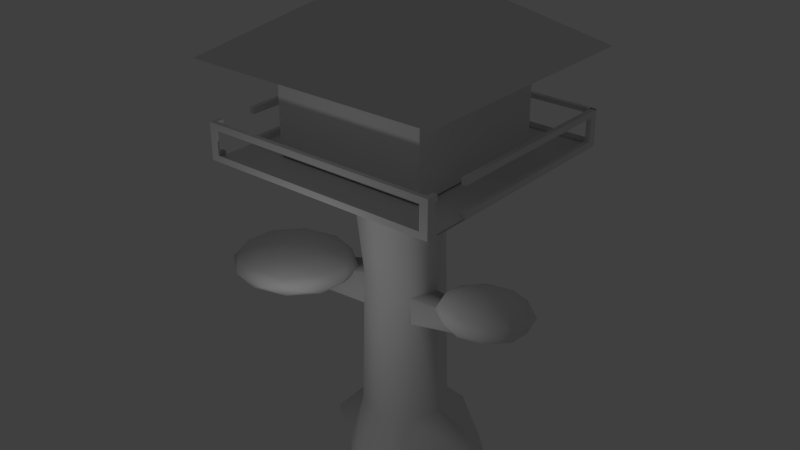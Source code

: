# Source: dojo_in_tree.blend  (saved by Blender 2.70.0; exported with 4.5.12 LTS)
import bpy
from mathutils import Matrix  # noqa: F401  (used for matrix-valued properties, if any)

bpy.ops.wm.read_factory_settings(use_empty=True)
scene = bpy.context.scene
scene.name = 'Scene'

# ---- collections
col_collection_1 = bpy.data.collections.new('Collection 1'); scene.collection.children.link(col_collection_1)

# ---- materials (node trees are filled in below, after node groups)
mat_material = bpy.data.materials.new('Material')
mat_material.alpha_threshold = 0.0
mat_material.use_transparent_shadow = False
mat_material.roughness = 0.5
mat_material.line_color = (0.0, 0.0, 0.0, 1.0)

# ---- material node trees

# ---- world
world_world = bpy.data.worlds.new('World'); scene.world = world_world
world_world.color = (0.05088, 0.05088, 0.05088)
world_world.use_sun_shadow = False
world_world.sun_shadow_jitter_overblur = 0.0
world_world.cycles.sampling_method = 'MANUAL'
world_world.cycles.sample_map_resolution = 256

# ---- lights
light_lamp = bpy.data.lights.new('Lamp', 'POINT')
light_lamp.transmission_factor = 0.0
light_lamp.cutoff_distance = 30.0
light_lamp.energy = 100.0
light_lamp.shadow_buffer_clip_start = 1.001
light_lamp.shadow_soft_size = 0.1
light_lamp.shadow_maximum_resolution = 0.006
light_lamp.use_absolute_resolution = True
light_lamp.cycles.use_multiple_importance_sampling = False

# ---- meshes
me_icosphere_001 = bpy.data.meshes.new('Icosphere.001')
me_icosphere_001.from_pydata([(0.0, 0.0, -0.56), (0.4052, -0.2944, -0.2504), (-0.1548, -0.4764, -0.2504), (-0.5009, 0.0, -0.2504), (-0.1548, 0.4764, -0.2504), (0.4052, 0.2944, -0.2504), (0.1548, -0.4764, 0.2504), (-0.4052, -0.2944, 0.2504), (-0.4052, 0.2944, 0.2504), (0.1548, 0.4764, 0.2504), (0.5009, 0.0, 0.2504), (0.0, 0.0, 0.56), (-0.09098, -0.28, -0.4764), (0.2382, -0.173, -0.4764), (0.1472, -0.453, -0.2944), (0.4764, 0.0, -0.2944), (0.2382, 0.173, -0.4764), (-0.2944, 0.0, -0.4764), (-0.3854, -0.28, -0.2944), (-0.09098, 0.28, -0.4764), (-0.3854, 0.28, -0.2944), (0.1472, 0.453, -0.2944), (0.5326, -0.173, 0.0), (0.5326, 0.173, 0.0), (0.0, -0.56, 0.0), (0.3292, -0.453, 0.0), (-0.5326, -0.173, 0.0), (-0.3292, -0.453, 0.0), (-0.3292, 0.453, 0.0), (-0.5326, 0.173, 0.0), (0.3292, 0.453, 0.0), (0.0, 0.56, 0.0), (0.3854, -0.28, 0.2944), (-0.1472, -0.453, 0.2944), (-0.4764, 0.0, 0.2944), (-0.1472, 0.453, 0.2944), (0.3854, 0.28, 0.2944), (0.09098, -0.28, 0.4764), (0.2944, 0.0, 0.4764), (-0.2382, -0.173, 0.4764), (-0.2382, 0.173, 0.4764), (0.09098, 0.28, 0.4764)], [], [(0, 13, 12), (1, 13, 15), (0, 12, 17), (0, 17, 19), (0, 19, 16), (1, 15, 22), (2, 14, 24), (3, 18, 26), (4, 20, 28), (5, 21, 30), (1, 22, 25), (2, 24, 27), (3, 26, 29), (4, 28, 31), (5, 30, 23), (6, 32, 37), (7, 33, 39), (8, 34, 40), (9, 35, 41), (10, 36, 38), (12, 14, 2), (12, 13, 14), (13, 1, 14), (15, 16, 5), (15, 13, 16), (13, 0, 16), (17, 18, 3), (17, 12, 18), (12, 2, 18), (19, 20, 4), (19, 17, 20), (17, 3, 20), (16, 21, 5), (16, 19, 21), (19, 4, 21), (22, 23, 10), (22, 15, 23), (15, 5, 23), (24, 25, 6), (24, 14, 25), (14, 1, 25), (26, 27, 7), (26, 18, 27), (18, 2, 27), (28, 29, 8), (28, 20, 29), (20, 3, 29), (30, 31, 9), (30, 21, 31), (21, 4, 31), (25, 32, 6), (25, 22, 32), (22, 10, 32), (27, 33, 7), (27, 24, 33), (24, 6, 33), (29, 34, 8), (29, 26, 34), (26, 7, 34), (31, 35, 9), (31, 28, 35), (28, 8, 35), (23, 36, 10), (23, 30, 36), (30, 9, 36), (37, 38, 11), (37, 32, 38), (32, 10, 38), (39, 37, 11), (39, 33, 37), (33, 6, 37), (40, 39, 11), (40, 34, 39), (34, 7, 39), (41, 40, 11), (41, 35, 40), (35, 8, 40), (38, 41, 11), (38, 36, 41), (36, 9, 41)])
me_icosphere_001.polygons.foreach_set('use_smooth', [True] * 80)
_uv = me_icosphere_001.uv_layers.new(name='UVMap')
_uv.uv.foreach_set('vector', [0.6953, 0.6992, 0.707, 0.7812, 0.625, 0.7383, 0.7266, 0.875, 0.707, 0.7812, 0.8086, 0.8125, 0.6953, 0.6992, 0.625, 0.7383, 0.6367, 0.6406, 0.6953, 0.6992, 0.6367, 0.6406, 0.7344, 0.6289, 0.6953, 0.6992, 0.7344, 0.6289, 0.7812, 0.7109, 0.7266, 0.875, 0.8086, 0.8125, 0.832, 0.9609, 0.5352, 0.7812, 0.625, 0.8438, 0.4883, 0.9102, 0.5742, 0.5742, 0.5352, 0.6758, 0.4297, 0.5664, 0.7812, 0.5391, 0.6719, 0.5391, 0.7422, 0.4062, 0.8711, 0.7305, 0.8398, 0.6289, 0.9922, 0.6523, 0.7266, 0.875, 0.832, 0.9609, 0.6523, 0.9922, 0.5352, 0.7812, 0.4883, 0.9102, 0.4062, 0.7461, 0.5742, 0.5742, 0.4297, 0.5664, 0.5625, 0.4336, 0.7812, 0.5391, 0.7422, 0.4062, 0.9062, 0.4922, 0.8711, 0.7305, 0.9922, 0.6523, 0.9609, 0.8359, 0.1406, 0.3789, 0.1406, 0.2734, 0.2227, 0.3359, 0.3242, 0.4766, 0.2227, 0.4414, 0.3125, 0.3789, 0.4766, 0.3281, 0.4141, 0.418, 0.3789, 0.3164, 0.3789, 0.1445, 0.4453, 0.2266, 0.3359, 0.2266, 0.1719, 0.1719, 0.2734, 0.1445, 0.2422, 0.2461, 0.625, 0.7383, 0.625, 0.8438, 0.5352, 0.7812, 0.625, 0.7383, 0.707, 0.7812, 0.625, 0.8438, 0.707, 0.7812, 0.7266, 0.875, 0.625, 0.8438, 0.8086, 0.8125, 0.7812, 0.7109, 0.8711, 0.7305, 0.8086, 0.8125, 0.707, 0.7812, 0.7812, 0.7109, 0.707, 0.7812, 0.6953, 0.6992, 0.7812, 0.7109, 0.6367, 0.6406, 0.5352, 0.6758, 0.5742, 0.5742, 0.6367, 0.6406, 0.625, 0.7383, 0.5352, 0.6758, 0.625, 0.7383, 0.5352, 0.7812, 0.5352, 0.6758, 0.7344, 0.6289, 0.6719, 0.5391, 0.7812, 0.5391, 0.7344, 0.6289, 0.6367, 0.6406, 0.6719, 0.5391, 0.6367, 0.6406, 0.5742, 0.5742, 0.6719, 0.5391, 0.7812, 0.7109, 0.8398, 0.6289, 0.8711, 0.7305, 0.7812, 0.7109, 0.7344, 0.6289, 0.8398, 0.6289, 0.7344, 0.6289, 0.7812, 0.5391, 0.8398, 0.6289, 0.03516, 0.1641, 0.1641, 0.03906, 0.1719, 0.1719, 0.832, 0.9609, 0.8086, 0.8125, 0.9609, 0.8359, 0.8086, 0.8125, 0.8711, 0.7305, 0.9609, 0.8359, 0.08594, 0.5078, 0.003906, 0.3438, 0.1406, 0.3789, 0.4883, 0.9102, 0.625, 0.8438, 0.6523, 0.9922, 0.625, 0.8438, 0.7266, 0.875, 0.6523, 0.9922, 0.4297, 0.5664, 0.25, 0.5938, 0.3242, 0.4766, 0.4297, 0.5664, 0.5352, 0.6758, 0.4062, 0.7461, 0.5352, 0.6758, 0.5352, 0.7812, 0.4062, 0.7461, 0.5898, 0.2539, 0.5625, 0.4336, 0.4766, 0.3281, 0.7422, 0.4062, 0.6719, 0.5391, 0.5625, 0.4336, 0.6719, 0.5391, 0.5742, 0.5742, 0.5625, 0.4336, 0.3438, 0.007812, 0.5078, 0.08984, 0.3789, 0.1445, 0.9922, 0.6523, 0.8398, 0.6289, 0.9062, 0.4922, 0.8398, 0.6289, 0.7812, 0.5391, 0.9062, 0.4922, 0.003906, 0.3438, 0.1406, 0.2734, 0.1406, 0.3789, 0.003906, 0.3438, 0.03516, 0.1641, 0.1406, 0.2734, 0.03516, 0.1641, 0.1719, 0.1719, 0.1406, 0.2734, 0.25, 0.5938, 0.2227, 0.4414, 0.3242, 0.4766, 0.25, 0.5938, 0.08594, 0.5078, 0.2227, 0.4414, 0.08594, 0.5078, 0.1406, 0.3789, 0.2227, 0.4414, 0.5625, 0.4336, 0.4141, 0.418, 0.4766, 0.3281, 0.5625, 0.4336, 0.4297, 0.5664, 0.4141, 0.418, 0.4297, 0.5664, 0.3242, 0.4766, 0.4141, 0.418, 0.5078, 0.08984, 0.4453, 0.2266, 0.3789, 0.1445, 0.5078, 0.08984, 0.5898, 0.2539, 0.4453, 0.2266, 0.5898, 0.2539, 0.4766, 0.3281, 0.4453, 0.2266, 0.1641, 0.03906, 0.2734, 0.1445, 0.1719, 0.1719, 0.1641, 0.03906, 0.3438, 0.007812, 0.2734, 0.1445, 0.3438, 0.007812, 0.3789, 0.1445, 0.2734, 0.1445, 0.2227, 0.3359, 0.2422, 0.2461, 0.3008, 0.3008, 0.2227, 0.3359, 0.1406, 0.2734, 0.2422, 0.2461, 0.1406, 0.2734, 0.1719, 0.1719, 0.2422, 0.2461, 0.3125, 0.3789, 0.2227, 0.3359, 0.3008, 0.3008, 0.3125, 0.3789, 0.2227, 0.4414, 0.2227, 0.3359, 0.2227, 0.4414, 0.1406, 0.3789, 0.2227, 0.3359, 0.3789, 0.3164, 0.3125, 0.3789, 0.3008, 0.3008, 0.3789, 0.3164, 0.4141, 0.418, 0.3125, 0.3789, 0.4141, 0.418, 0.3242, 0.4766, 0.3125, 0.3789, 0.3359, 0.2266, 0.3789, 0.3164, 0.3008, 0.3008, 0.3359, 0.2266, 0.4453, 0.2266, 0.3789, 0.3164, 0.4453, 0.2266, 0.4766, 0.3281, 0.3789, 0.3164, 0.2422, 0.2461, 0.3359, 0.2266, 0.3008, 0.3008, 0.2422, 0.2461, 0.2734, 0.1445, 0.3359, 0.2266, 0.2734, 0.1445, 0.3789, 0.1445, 0.3359, 0.2266])
me_icosphere_001.use_remesh_preserve_volume = False
me_icosphere_001.use_remesh_preserve_attributes = False
me_icosphere_001.use_mirror_vertex_groups = False
me_icosphere_001.update()
me_icosphere = bpy.data.meshes.new('Icosphere')
me_icosphere.from_pydata([(0.0, 0.0, -0.56), (0.4052, -0.2944, -0.2504), (-0.1548, -0.4764, -0.2504), (-0.5009, 0.0, -0.2504), (-0.1548, 0.4764, -0.2504), (0.4052, 0.2944, -0.2504), (0.1548, -0.4764, 0.2504), (-0.4052, -0.2944, 0.2504), (-0.4052, 0.2944, 0.2504), (0.1548, 0.4764, 0.2504), (0.5009, 0.0, 0.2504), (0.0, 0.0, 0.56), (-0.09098, -0.28, -0.4764), (0.2382, -0.173, -0.4764), (0.1472, -0.453, -0.2944), (0.4764, 0.0, -0.2944), (0.2382, 0.173, -0.4764), (-0.2944, 0.0, -0.4764), (-0.3854, -0.28, -0.2944), (-0.09098, 0.28, -0.4764), (-0.3854, 0.28, -0.2944), (0.1472, 0.453, -0.2944), (0.5326, -0.173, 0.0), (0.5326, 0.173, 0.0), (0.0, -0.56, 0.0), (0.3292, -0.453, 0.0), (-0.5326, -0.173, 0.0), (-0.3292, -0.453, 0.0), (-0.3292, 0.453, 0.0), (-0.5326, 0.173, 0.0), (0.3292, 0.453, 0.0), (0.0, 0.56, 0.0), (0.3854, -0.28, 0.2944), (-0.1472, -0.453, 0.2944), (-0.4764, 0.0, 0.2944), (-0.1472, 0.453, 0.2944), (0.3854, 0.28, 0.2944), (0.09098, -0.28, 0.4764), (0.2944, 0.0, 0.4764), (-0.2382, -0.173, 0.4764), (-0.2382, 0.173, 0.4764), (0.09098, 0.28, 0.4764)], [], [(0, 13, 12), (1, 13, 15), (0, 12, 17), (0, 17, 19), (0, 19, 16), (1, 15, 22), (2, 14, 24), (3, 18, 26), (4, 20, 28), (5, 21, 30), (1, 22, 25), (2, 24, 27), (3, 26, 29), (4, 28, 31), (5, 30, 23), (6, 32, 37), (7, 33, 39), (8, 34, 40), (9, 35, 41), (10, 36, 38), (12, 14, 2), (12, 13, 14), (13, 1, 14), (15, 16, 5), (15, 13, 16), (13, 0, 16), (17, 18, 3), (17, 12, 18), (12, 2, 18), (19, 20, 4), (19, 17, 20), (17, 3, 20), (16, 21, 5), (16, 19, 21), (19, 4, 21), (22, 23, 10), (22, 15, 23), (15, 5, 23), (24, 25, 6), (24, 14, 25), (14, 1, 25), (26, 27, 7), (26, 18, 27), (18, 2, 27), (28, 29, 8), (28, 20, 29), (20, 3, 29), (30, 31, 9), (30, 21, 31), (21, 4, 31), (25, 32, 6), (25, 22, 32), (22, 10, 32), (27, 33, 7), (27, 24, 33), (24, 6, 33), (29, 34, 8), (29, 26, 34), (26, 7, 34), (31, 35, 9), (31, 28, 35), (28, 8, 35), (23, 36, 10), (23, 30, 36), (30, 9, 36), (37, 38, 11), (37, 32, 38), (32, 10, 38), (39, 37, 11), (39, 33, 37), (33, 6, 37), (40, 39, 11), (40, 34, 39), (34, 7, 39), (41, 40, 11), (41, 35, 40), (35, 8, 40), (38, 41, 11), (38, 36, 41), (36, 9, 41)])
me_icosphere.polygons.foreach_set('use_smooth', [True] * 80)
_uv = me_icosphere.uv_layers.new(name='UVMap')
_uv.uv.foreach_set('vector', [0.3008, 0.3008, 0.3125, 0.3828, 0.2266, 0.332, 0.3281, 0.4766, 0.3125, 0.3828, 0.418, 0.418, 0.3008, 0.3008, 0.2266, 0.332, 0.2422, 0.2383, 0.3008, 0.3008, 0.2422, 0.2383, 0.3359, 0.2266, 0.3008, 0.3008, 0.3359, 0.2266, 0.3828, 0.3086, 0.3281, 0.4766, 0.418, 0.418, 0.4336, 0.5586, 0.1445, 0.3828, 0.2266, 0.4414, 0.08984, 0.5078, 0.1758, 0.1719, 0.1445, 0.2734, 0.03906, 0.1641, 0.3828, 0.1367, 0.2734, 0.1367, 0.3477, 0.003906, 0.4766, 0.3242, 0.4492, 0.2266, 0.5898, 0.25, 0.3281, 0.4766, 0.4336, 0.5586, 0.2539, 0.5898, 0.1445, 0.3828, 0.08984, 0.5078, 0.003906, 0.3438, 0.1758, 0.1719, 0.03906, 0.1641, 0.1641, 0.03906, 0.3828, 0.1367, 0.3477, 0.003906, 0.5078, 0.08984, 0.4766, 0.3242, 0.5898, 0.25, 0.5664, 0.4336, 0.5391, 0.7812, 0.5391, 0.6719, 0.625, 0.7344, 0.7305, 0.875, 0.625, 0.8438, 0.7148, 0.7773, 0.875, 0.7266, 0.8125, 0.8125, 0.7812, 0.7109, 0.7812, 0.5391, 0.8438, 0.6211, 0.7383, 0.625, 0.5742, 0.5703, 0.6797, 0.5391, 0.6406, 0.6367, 0.2266, 0.332, 0.2266, 0.4414, 0.1445, 0.3828, 0.2266, 0.332, 0.3125, 0.3828, 0.2266, 0.4414, 0.3125, 0.3828, 0.3281, 0.4766, 0.2266, 0.4414, 0.418, 0.418, 0.3828, 0.3086, 0.4766, 0.3242, 0.418, 0.418, 0.3125, 0.3828, 0.3828, 0.3086, 0.3125, 0.3828, 0.3008, 0.3008, 0.3828, 0.3086, 0.2422, 0.2383, 0.1445, 0.2734, 0.1758, 0.1719, 0.2422, 0.2383, 0.2266, 0.332, 0.1445, 0.2734, 0.2266, 0.332, 0.1445, 0.3828, 0.1445, 0.2734, 0.3359, 0.2266, 0.2734, 0.1367, 0.3828, 0.1367, 0.3359, 0.2266, 0.2422, 0.2383, 0.2734, 0.1367, 0.2422, 0.2383, 0.1758, 0.1719, 0.2734, 0.1367, 0.3828, 0.3086, 0.4492, 0.2266, 0.4766, 0.3242, 0.3828, 0.3086, 0.3359, 0.2266, 0.4492, 0.2266, 0.3359, 0.2266, 0.3828, 0.1367, 0.4492, 0.2266, 0.4336, 0.5625, 0.5664, 0.4336, 0.5742, 0.5703, 0.4336, 0.5586, 0.418, 0.418, 0.5664, 0.4336, 0.418, 0.418, 0.4766, 0.3242, 0.5664, 0.4336, 0.4922, 0.9102, 0.4102, 0.7461, 0.5391, 0.7812, 0.08984, 0.5078, 0.2266, 0.4414, 0.2539, 0.5898, 0.2266, 0.4414, 0.3281, 0.4766, 0.2539, 0.5898, 0.8359, 0.9609, 0.6523, 0.9961, 0.7305, 0.875, 0.03906, 0.1641, 0.1445, 0.2734, 0.003906, 0.3438, 0.1445, 0.2734, 0.1445, 0.3828, 0.003906, 0.3438, 0.9961, 0.6523, 0.9609, 0.8359, 0.875, 0.7266, 0.3477, 0.003906, 0.2734, 0.1367, 0.1641, 0.03906, 0.2734, 0.1367, 0.1758, 0.1719, 0.1641, 0.03906, 0.75, 0.4062, 0.9102, 0.4922, 0.7812, 0.5391, 0.5898, 0.25, 0.4492, 0.2266, 0.5078, 0.08984, 0.4492, 0.2266, 0.3828, 0.1367, 0.5078, 0.08984, 0.4102, 0.7461, 0.5391, 0.6719, 0.5391, 0.7812, 0.4102, 0.7461, 0.4336, 0.5625, 0.5391, 0.6719, 0.4336, 0.5625, 0.5742, 0.5703, 0.5391, 0.6719, 0.6523, 0.9961, 0.625, 0.8438, 0.7305, 0.875, 0.6523, 0.9961, 0.4922, 0.9102, 0.625, 0.8438, 0.4922, 0.9102, 0.5391, 0.7812, 0.625, 0.8438, 0.9609, 0.8359, 0.8125, 0.8125, 0.875, 0.7266, 0.9609, 0.8359, 0.8359, 0.9609, 0.8125, 0.8125, 0.8359, 0.9609, 0.7305, 0.875, 0.8125, 0.8125, 0.9102, 0.4922, 0.8438, 0.6211, 0.7812, 0.5391, 0.9102, 0.4922, 0.9961, 0.6523, 0.8438, 0.6211, 0.9961, 0.6523, 0.875, 0.7266, 0.8438, 0.6211, 0.5664, 0.4336, 0.6797, 0.5391, 0.5742, 0.5703, 0.5664, 0.4336, 0.75, 0.4062, 0.6797, 0.5391, 0.75, 0.4062, 0.7812, 0.5391, 0.6797, 0.5391, 0.625, 0.7344, 0.6406, 0.6367, 0.6992, 0.6992, 0.625, 0.7344, 0.5391, 0.6719, 0.6406, 0.6367, 0.5391, 0.6719, 0.5742, 0.5703, 0.6406, 0.6367, 0.7148, 0.7773, 0.625, 0.7344, 0.6992, 0.6992, 0.7148, 0.7773, 0.625, 0.8438, 0.625, 0.7344, 0.625, 0.8438, 0.5391, 0.7812, 0.625, 0.7344, 0.7812, 0.7109, 0.7148, 0.7773, 0.6992, 0.6992, 0.7812, 0.7109, 0.8125, 0.8125, 0.7148, 0.7773, 0.8125, 0.8125, 0.7305, 0.875, 0.7148, 0.7773, 0.7383, 0.625, 0.7812, 0.7109, 0.6992, 0.6992, 0.7383, 0.625, 0.8438, 0.6211, 0.7812, 0.7109, 0.8438, 0.6211, 0.875, 0.7266, 0.7812, 0.7109, 0.6406, 0.6367, 0.7383, 0.625, 0.6992, 0.6992, 0.6406, 0.6367, 0.6797, 0.5391, 0.7383, 0.625, 0.6797, 0.5391, 0.7812, 0.5391, 0.7383, 0.625])
me_icosphere.use_remesh_preserve_volume = False
me_icosphere.use_remesh_preserve_attributes = False
me_icosphere.use_mirror_vertex_groups = False
me_icosphere.update()
me_cube_005 = bpy.data.meshes.new('Cube.005')
me_cube_005.from_pydata([(3.251, 3.251, 1.388), (3.251, -3.251, 1.388), (-3.251, -3.251, 1.388), (-3.251, 3.251, 1.388), (3.251, 3.251, 1.146), (3.251, -3.251, 1.146), (-3.251, 3.251, 1.146), (-3.251, -3.251, 1.146), (3.127, 3.127, 1.388), (3.127, -3.127, 1.388), (-3.127, -3.127, 1.388), (-3.127, 3.127, 1.388), (3.027, -3.251, 1.346), (-3.027, -3.251, 1.346), (3.027, -3.251, 1.188), (-3.027, -3.251, 1.188), (3.251, 3.024, 1.346), (3.251, -3.024, 1.346), (3.251, 3.024, 1.189), (3.251, -3.024, 1.189), (3.024, 3.251, 1.346), (-3.024, 3.251, 1.346), (3.024, 3.251, 1.189), (-3.024, 3.251, 1.189), (-3.251, -3.024, 1.346), (-3.251, 3.024, 1.346), (-3.251, 3.024, 1.189), (-3.251, -3.024, 1.189), (-3.127, -1.966, 1.388), (-3.127, -2.936, 1.388), (-3.251, -1.966, 1.388), (-3.251, -2.936, 1.388), (-3.127, -1.966, 1.346), (-3.127, -2.936, 1.346), (-3.251, -1.966, 1.346), (-3.251, -2.936, 1.346), (-3.127, -1.966, 1.189), (-3.127, -2.936, 1.189), (-3.251, -1.966, 1.189), (-3.251, -2.936, 1.189), (-3.251, -1.966, 1.146), (-3.251, -2.936, 1.146), (3.125, 3.251, 1.388), (3.125, 3.251, 1.146), (3.249, 3.127, 1.388), (3.125, -3.024, 1.346), (3.125, 3.024, 1.346), (3.125, 3.024, 1.189), (3.125, -3.024, 1.189), (3.249, -1.966, 1.388), (3.249, -2.936, 1.388), (3.126, -1.966, 1.388), (3.126, -2.936, 1.388), (3.249, -2.936, 1.346), (3.126, -1.966, 1.346), (3.126, -2.936, 1.346), (3.249, -1.966, 1.189), (3.249, -2.936, 1.189), (3.126, -1.966, 1.189), (3.126, -2.936, 1.189), (3.126, -1.966, 1.146), (3.126, -2.936, 1.146), (3.249, -1.966, 1.346), (3.126, -1.966, 1.346), (3.249, -1.966, 1.146), (3.126, -1.966, 1.146), (3.249, -2.936, 1.146), (3.126, -2.936, 1.146), (-3.127, -1.966, 1.146), (-3.127, 3.127, 1.151), (-3.127, 3.127, 1.346), (-3.127, 3.127, 1.193), (-3.127, -2.936, 1.146), (-3.251, -2.936, 1.146)], [(6, 7), (61, 59), (62, 63), (4, 66)], [(52, 9, 1, 50), (3, 11, 8, 0), (31, 2, 10, 29), (2, 1, 9, 10), (28, 11, 3, 30), (3, 6, 26, 25), (2, 24, 27, 7), (2, 7, 15, 13), (2, 13, 12, 1), (1, 12, 14, 5), (7, 5, 14, 15), (3, 21, 23, 6), (3, 0, 20, 21), (0, 4, 22, 20), (6, 23, 22, 4), (0, 16, 18, 4), (39, 41, 7, 27), (38, 26, 6, 40), (31, 35, 24, 2), (3, 25, 34, 30), (30, 34, 32, 28), (35, 33, 29, 31), (49, 62, 16, 0), (49, 44, 42, 51), (42, 43, 47, 46), (57, 19, 5, 66), (58, 47, 43, 60), (61, 66, 5), (42, 46, 54, 51), (55, 52, 50, 53), (1, 5, 19, 17), (49, 51, 54, 62), (1, 17, 53, 50), (66, 67, 59, 57), (19, 57, 59, 48), (17, 19, 48, 45), (45, 17, 53, 55), (58, 65, 64, 56), (4, 18, 56, 64), (56, 18, 47, 58), (16, 46, 47, 18), (16, 62, 54, 46), (64, 65, 67, 66), (52, 55, 45, 9), (38, 40, 68, 36), (11, 28, 32, 70), (32, 34, 25, 70), (25, 26, 71, 70), (21, 70, 71, 23), (36, 71, 26, 38), (68, 69, 71, 36), (37, 72, 73, 39)])
me_cube_005.materials.append(mat_material)
me_cube_005.use_remesh_preserve_volume = False
me_cube_005.use_remesh_preserve_attributes = False
me_cube_005.use_mirror_vertex_groups = False
me_cube_005.update()
me_cube_003 = bpy.data.meshes.new('Cube.003')
me_cube_003.from_pydata([(2.104, 2.104, 1.161), (2.104, -2.104, 1.161), (-2.104, 2.104, 1.161), (-2.104, -2.104, 1.161), (2.104, 2.104, 1.778), (2.104, -2.104, 1.778), (-2.104, 2.104, 1.778), (-2.104, -2.104, 1.778)], [], [(1, 0, 4, 5), (3, 1, 5, 7), (2, 3, 7, 6), (0, 2, 6, 4)])
_uv = me_cube_003.uv_layers.new(name='UVMap')
_uv.uv.foreach_set('vector', [0.001972, 3.827e-05, 1.0, 3.855e-05, 1.0, 0.5977, 0.001972, 0.5977, 0.001972, 3.827e-05, 1.0, 3.838e-05, 1.0, 0.5977, 0.001972, 0.5977, 1.0, 0.5977, 0.001972, 0.5977, 0.001972, 3.861e-05, 1.0, 3.827e-05, 1.0, 0.5977, 0.001972, 0.5977, 0.001972, 3.884e-05, 1.0, 3.827e-05])
me_cube_003.materials.append(mat_material)
me_cube_003.use_remesh_preserve_volume = False
me_cube_003.use_remesh_preserve_attributes = False
me_cube_003.use_mirror_vertex_groups = False
me_cube_003.update()
me_cube_002 = bpy.data.meshes.new('Cube.002')
me_cube_002.from_pydata([(2.104, 2.104, 1.778), (2.104, -2.104, 1.778), (-2.104, 2.104, 1.778), (-2.104, -2.104, 1.778), (3.43, 3.43, 1.778), (3.43, -3.43, 1.778), (-3.43, 3.43, 1.778), (-3.43, -3.43, 1.778), (3.43, 3.43, 1.778), (3.43, -3.43, 1.778), (-3.43, 3.43, 1.778), (-3.43, -3.43, 1.778), (0.8108, 0.8108, 2.198), (0.8108, -0.8108, 2.198), (-0.8108, 0.8108, 2.198), (-0.8108, -0.8108, 2.198), (0.7333, 0.7333, 2.285), (0.7333, -0.7333, 2.285), (-0.7333, 0.7333, 2.285), (-0.7333, -0.7333, 2.285)], [], [(1, 0, 4, 5), (5, 4, 8, 9), (3, 1, 5, 7), (2, 3, 7, 6), (0, 2, 6, 4), (9, 8, 12, 13), (7, 5, 9, 11), (6, 7, 11, 10), (4, 6, 10, 8), (13, 12, 16, 17), (11, 9, 13, 15), (10, 11, 15, 14), (8, 10, 14, 12), (18, 19, 17, 16), (15, 13, 17, 19), (14, 15, 19, 18), (12, 14, 18, 16)])
_uv = me_cube_002.uv_layers.new(name='UVMap')
_uv.uv.foreach_set('vector', [0.5977, 0.09766, 0.9023, 0.09766, 1.0, 0.0, 0.5, 0.0, 0.0, 0.0, 0.0, 0.0, 0.0, 0.0, 0.0, 0.0, 0.5977, 0.09766, 0.5977, 0.09766, 0.5, 0.0, 0.5, 0.0, 0.9023, 0.09766, 0.5977, 0.09766, 0.5, 0.0, 1.0, 0.0, 0.9023, 0.09766, 0.9023, 0.09766, 1.0, 0.0, 1.0, 0.0, 0.9453, 0.1016, 0.9453, 0.9961, 0.6055, 0.6562, 0.6055, 0.4336, 0.0, 0.0, 0.0, 0.0, 0.0, 0.0, 0.0, 0.0, 0.0, 0.0, 0.0, 0.0, 0.0, 0.0, 0.0, 0.0, 0.0, 0.0, 0.0, 0.0, 0.0, 0.0, 0.0, 0.0, 0.6055, 0.4336, 0.6055, 0.6562, 0.5938, 0.6406, 0.5938, 0.4531, 0.05078, 0.1016, 0.9453, 0.1016, 0.6055, 0.4336, 0.3906, 0.4336, 0.05078, 1.0, 0.05078, 0.1016, 0.3906, 0.4336, 0.3906, 0.6562, 0.9453, 0.9961, 0.05078, 1.0, 0.3906, 0.6562, 0.6055, 0.6562, 0.4023, 0.6406, 0.4023, 0.4609, 0.5938, 0.4531, 0.5938, 0.6406, 0.3906, 0.4336, 0.6055, 0.4336, 0.5938, 0.4531, 0.4023, 0.4609, 0.3906, 0.6562, 0.3906, 0.4336, 0.4023, 0.4609, 0.4023, 0.6406, 0.6055, 0.6562, 0.3906, 0.6562, 0.4023, 0.6406, 0.5938, 0.6406])
me_cube_002.materials.append(mat_material)
me_cube_002.use_remesh_preserve_volume = False
me_cube_002.use_remesh_preserve_attributes = False
me_cube_002.use_mirror_vertex_groups = False
me_cube_002.update()
me_cube_001 = bpy.data.meshes.new('Cube.001')
me_cube_001.from_pydata([(1.452, 1.452, -1.0), (1.189, -1.811, -1.0), (-1.06, -1.042, -1.0), (-1.452, 1.452, -1.0), (0.4892, 0.7096, 0.9667), (0.8, 0.8, -0.6224), (0.8849, -0.8849, 0.9123), (0.8, -0.8, -0.6224), (-0.8849, 0.8849, 0.8754), (-0.8, 0.8, -0.6224), (-0.8849, -0.8849, 0.8166), (-0.8, -0.8, -0.6224), (-0.7393, -0.7393, 0.3336), (0.7393, -0.7393, 0.2862), (-0.7393, 0.7393, 0.3336), (0.7393, 0.7393, 0.3336), (2.623e-07, 1.035, 0.3336), (2.623e-07, 1.12, -0.6224), (3.958e-07, 2.619, -1.0), (2.623e-07, 1.189, 1.047), (-1.239, 2.604e-07, 1.047), (-4.053e-07, -1.239, 0.9123), (-1.035, 2.604e-07, 0.3336), (-1.12, 2.604e-07, -0.6224), (-2.451, 5.274e-07, -1.0), (-1.383e-07, -2.219, -1.0), (-2.05e-07, -1.12, -0.6224), (-2.664, -0.8425, 0.1876), (1.239, -4.072e-07, 0.9123), (1.035, -2.737e-07, 0.2862), (1.12, -2.069e-07, -0.6224), (2.448, 0.4989, -1.0), (2.136, 2.136, 1.142), (2.136, -2.136, 1.142), (-2.891, 2.645, 1.142), (-2.136, -2.136, 1.142), (-0.3322, 1.684, 1.142), (-2.991, 7.006e-07, 1.142), (-9.363e-07, -2.991, 1.142), (2.991, -9.11e-07, 1.142), (-1.901, -0.4526, 1.027), (1.653, -0.8425, 1.142), (-0.5376, -1.903, 1.142), (-1.868, -0.9627, 1.142), (1.068, 2.563, 1.142), (-1.239, 2.604e-07, 1.138), (1.28, 0.3548, 1.03), (1.28, 0.3548, 1.138), (1.089, -1.396, 1.143), (0.4892, 0.7096, 1.141), (-1.049, -1.301, 0.9625), (-0.7168, -0.7369, 0.1096), (0.7947, -0.7503, 0.1027), (2.936, -0.6251, 0.1948), (2.899, -0.6178, 0.2835), (2.96, -0.2871, 0.2835), (-1.017, 0.01341, 0.1096), (1.095, -2.777e-07, 0.1027), (-2.483, -1.295, 0.1876), (-2.718e-07, -1.035, 0.3336), (3.0, -0.2871, 0.1948), (-2.688, -0.8559, 0.3016), (-2.51, -1.302, 0.3016)], [], [(11, 25, 26), (2, 25, 11), (11, 23, 2), (2, 23, 24), (23, 9, 24), (24, 9, 3), (9, 17, 3), (3, 17, 18), (17, 5, 18), (0, 18, 5), (5, 30, 0), (0, 30, 31), (30, 7, 31), (31, 7, 1), (7, 26, 1), (25, 1, 26), (9, 23, 14), (14, 23, 22), (23, 11, 22), (12, 22, 11), (11, 26, 12), (54, 53, 60, 55), (29, 13, 54, 55), (7, 30, 13), (13, 30, 29), (30, 5, 29), (15, 29, 5), (5, 17, 15), (15, 17, 16), (17, 9, 16), (14, 16, 9), (16, 14, 19), (8, 19, 14), (14, 22, 8), (8, 22, 20), (22, 12, 20), (10, 20, 12), (52, 57, 60, 53), (29, 55, 60, 57), (52, 53, 54, 13), (6, 21, 13), (13, 29, 6), (6, 29, 28), (29, 15, 28), (4, 28, 15), (15, 16, 4), (4, 16, 19), (8, 34, 19), (8, 20, 34), (20, 10, 40), (20, 40, 37), (40, 10, 43), (50, 21, 35), (43, 37, 40), (21, 38, 42), (42, 35, 21), (10, 21, 50), (20, 45, 34), (45, 20, 37), (21, 6, 38), (36, 19, 34), (19, 36, 44), (19, 44, 4), (39, 28, 46), (28, 39, 6), (6, 48, 38), (33, 48, 6), (6, 41, 33), (39, 41, 6), (4, 46, 28), (4, 32, 46), (4, 49, 32), (44, 49, 4), (46, 47, 39), (46, 32, 47), (35, 43, 50), (10, 50, 43), (10, 59, 21), (12, 59, 10), (13, 59, 7), (27, 58, 62, 61), (26, 7, 59), (12, 26, 59), (12, 22, 61, 62), (51, 58, 27, 56), (51, 12, 62, 58), (56, 27, 61, 22), (59, 13, 21)])
me_cube_001.polygons.foreach_set('use_smooth', [True] * 88)
_uv = me_cube_001.uv_layers.new(name='UVMap')
_uv.uv.foreach_set('vector', [0.1988, 0.6522, 0.331, 0.5517, 0.2914, 0.6532, 0.1546, 0.5515, 0.331, 0.5517, 0.1988, 0.6522, 0.1988, 0.6522, 0.1341, 0.7186, 0.1546, 0.5515, 0.1546, 0.5515, 0.1341, 0.7186, 0.03257, 0.6789, 0.1341, 0.7186, 0.133, 0.8113, 0.03257, 0.6789, 0.03257, 0.6789, 0.133, 0.8113, 0.03229, 0.8554, 0.133, 0.8113, 0.1992, 0.876, 0.03229, 0.8554, 0.03229, 0.8554, 0.1992, 0.876, 0.1596, 0.9774, 0.1992, 0.876, 0.2916, 0.877, 0.1596, 0.9774, 0.3359, 0.9774, 0.1596, 0.9774, 0.2916, 0.877, 0.2916, 0.877, 0.3559, 0.8103, 0.3359, 0.9774, 0.3359, 0.9774, 0.3559, 0.8103, 0.4575, 0.8502, 0.3559, 0.8103, 0.3575, 0.7178, 0.4575, 0.8502, 0.4575, 0.8502, 0.3575, 0.7178, 0.4582, 0.6738, 0.3575, 0.7178, 0.2914, 0.6532, 0.4582, 0.6738, 0.331, 0.5517, 0.4582, 0.6738, 0.2914, 0.6532, 0.5065, 0.5259, 0.382, 0.5259, 0.5085, 0.2634, 0.5085, 0.2634, 0.382, 0.5259, 0.3839, 0.2634, 0.382, 0.5259, 0.2569, 0.5259, 0.3839, 0.2634, 0.2589, 0.2634, 0.3839, 0.2634, 0.2569, 0.5259, 0.2569, 0.5259, 0.1315, 0.5259, 0.2589, 0.2634, 0.3242, 0.2656, 0.3242, 0.2656, 0.3242, 0.3164, 0.3242, 0.3164, 0.01172, 0.3164, 0.01172, 0.2656, 0.3242, 0.2656, 0.3242, 0.3164, 0.9885, 0.5259, 0.8644, 0.5259, 0.9905, 0.2634, 0.9905, 0.2634, 0.8644, 0.5259, 0.8664, 0.2634, 0.8644, 0.5259, 0.7402, 0.5259, 0.8664, 0.2634, 0.7422, 0.2634, 0.8664, 0.2634, 0.7402, 0.5259, 0.7402, 0.5259, 0.6312, 0.5259, 0.7422, 0.2634, 0.7422, 0.2634, 0.6312, 0.5259, 0.6332, 0.2634, 0.6312, 0.5259, 0.5065, 0.5259, 0.6332, 0.2634, 0.5085, 0.2634, 0.6332, 0.2634, 0.5065, 0.5259, 0.6332, 0.2634, 0.5085, 0.2634, 0.6312, 0.00917, 0.5065, 0.00917, 0.6312, 0.00917, 0.5085, 0.2634, 0.5085, 0.2634, 0.3839, 0.2634, 0.5065, 0.00917, 0.5065, 0.00917, 0.3839, 0.2634, 0.382, 0.00917, 0.3839, 0.2634, 0.2589, 0.2634, 0.382, 0.00917, 0.2569, 0.00917, 0.382, 0.00917, 0.2589, 0.2634, 0.01172, 0.4766, 0.01172, 0.3672, 0.3242, 0.3672, 0.3242, 0.4766, 0.01172, 0.3164, 0.3242, 0.3164, 0.3242, 0.3672, 0.01172, 0.3672, 0.01172, 0.4766, 0.3242, 0.4766, 0.3242, 0.5273, 0.01172, 0.5273, 0.009645, 0.00917, 0.1315, 0.00917, 0.01159, 0.2634, 0.9905, 0.2634, 0.8664, 0.2634, 0.9885, 0.00917, 0.9885, 0.00917, 0.8664, 0.2634, 0.8644, 0.00917, 0.8664, 0.2634, 0.7422, 0.2634, 0.8644, 0.00917, 0.7402, 0.00917, 0.8644, 0.00917, 0.7422, 0.2634, 0.7422, 0.2634, 0.6332, 0.2634, 0.7402, 0.00917, 0.7402, 0.00917, 0.6332, 0.2634, 0.6312, 0.00917, 0.7967, 0.612, 0.586, 0.6842, 0.8091, 0.534, 0.7967, 0.612, 0.845, 0.6763, 0.586, 0.6842, 0.8104, 0.8498, 0.8862, 0.8224, 0.8456, 0.9064, 0.8104, 0.8498, 0.8456, 0.9064, 0.8028, 0.9953, 0.8456, 0.9064, 0.8862, 0.8224, 0.8891, 0.9079, 0.9142, 0.7564, 0.9715, 0.8222, 0.8028, 0.7277, 0.8891, 0.9079, 0.8028, 0.9953, 0.8456, 0.9064, 0.9797, 0.6051, 0.8452, 0.5466, 0.9458, 0.54, 0.898, 0.8222, 0.8028, 0.7277, 0.9715, 0.8222, 0.9519, 0.7459, 0.9715, 0.8222, 0.9142, 0.7564, 0.845, 0.6763, 0.845, 0.6839, 0.586, 0.6842, 0.8028, 0.8498, 0.8104, 0.8498, 0.8028, 0.9953, 0.9797, 0.6051, 0.9771, 0.6842, 0.8452, 0.5466, 0.7591, 0.5373, 0.8091, 0.534, 0.586, 0.6842, 0.6518, 0.8056, 0.7019, 0.8041, 0.7019, 0.9414, 0.6518, 0.8056, 0.7019, 0.9414, 0.5961, 0.8188, 0.8026, 0.6844, 0.6616, 0.7251, 0.6575, 0.6941, 0.6616, 0.7251, 0.8026, 0.6844, 0.654, 0.8039, 0.9771, 0.6842, 0.9276, 0.6842, 0.8452, 0.5466, 0.8893, 0.9672, 0.8893, 0.8608, 0.9207, 0.8224, 0.9207, 0.8224, 0.9596, 0.8766, 0.8893, 0.9672, 0.8026, 0.6844, 0.7179, 0.7847, 0.654, 0.8039, 0.586, 0.6844, 0.6575, 0.6941, 0.6616, 0.7251, 0.7725, 0.8041, 0.787, 0.985, 0.7098, 0.8399, 0.7725, 0.8041, 0.787, 0.8041, 0.787, 0.985, 0.7019, 0.9414, 0.586, 0.8292, 0.5961, 0.8188, 0.6575, 0.6941, 0.6575, 0.6852, 0.8026, 0.6844, 0.7098, 0.8399, 0.787, 0.985, 0.7021, 0.8445, 0.8028, 0.7277, 0.8918, 0.6844, 0.9142, 0.7564, 0.9519, 0.7459, 0.9142, 0.7564, 0.8918, 0.6844, 0.2569, 0.00917, 0.1334, 0.2634, 0.1315, 0.00917, 0.2589, 0.2634, 0.1334, 0.2634, 0.2569, 0.00917, 0.01159, 0.2634, 0.1334, 0.2634, 0.009645, 0.5259, 0.3242, 0.3164, 0.3242, 0.2656, 0.3242, 0.2656, 0.3242, 0.3164, 0.1315, 0.5259, 0.009645, 0.5259, 0.1334, 0.2634, 0.2589, 0.2634, 0.1315, 0.5259, 0.1334, 0.2634, 0.01172, 0.2656, 0.01172, 0.3164, 0.3242, 0.3164, 0.3242, 0.2656, 0.01172, 0.4766, 0.3242, 0.4766, 0.3242, 0.3672, 0.01172, 0.3672, 0.01172, 0.4766, 0.01172, 0.5273, 0.3242, 0.5273, 0.3242, 0.4766, 0.01172, 0.3672, 0.3242, 0.3672, 0.3242, 0.3164, 0.01172, 0.3164, 0.1334, 0.2634, 0.01159, 0.2634, 0.1315, 0.00917])
me_cube_001.materials.append(mat_material)
me_cube_001.use_remesh_preserve_volume = False
me_cube_001.use_remesh_preserve_attributes = False
me_cube_001.use_mirror_vertex_groups = False
me_cube_001.update()
me_cube = bpy.data.meshes.new('Cube')
me_cube.from_pydata([(1.106, 1.106, 1.145), (3.251, 3.251, 1.146), (1.106, -1.106, 1.145), (3.251, -3.251, 1.146), (-1.106, 1.106, 1.145), (-3.251, 3.251, 1.146), (-1.106, -1.106, 1.145), (-3.251, -3.251, 1.146), (3.221, 3.221, 1.151), (3.221, -3.221, 1.151), (-3.221, 3.221, 1.151), (-3.221, -3.221, 1.151), (3.126, -2.936, 1.146), (3.249, -2.936, 1.146)], [], [(0, 4, 5, 1), (4, 6, 7, 5), (2, 3, 7, 6), (12, 3, 2), (10, 11, 9, 8), (13, 12, 2), (1, 13, 2, 0)])
me_cube.materials.append(mat_material)
me_cube.use_remesh_preserve_volume = False
me_cube.use_remesh_preserve_attributes = False
me_cube.use_mirror_vertex_groups = False
me_cube.update()

# ---- objects
ob_icosphere_001 = bpy.data.objects.new('Icosphere.001', me_icosphere_001)
ob_icosphere = bpy.data.objects.new('Icosphere', me_icosphere)
ob_cube_005 = bpy.data.objects.new('Cube.005', me_cube_005)
ob_cube_003 = bpy.data.objects.new('Cube.003', me_cube_003)
ob_cube_002 = bpy.data.objects.new('Cube.002', me_cube_002)
ob_cube_001 = bpy.data.objects.new('Cube.001', me_cube_001)
ob_cube = bpy.data.objects.new('Cube', me_cube)
ob_lamp = bpy.data.objects.new('Lamp', light_lamp)

# ---- transforms, parenting, visibility, modifiers, constraints
ob_icosphere_001.location = (2.672, -0.2248, 5.222)
ob_icosphere_001.rotation_euler = (0.0, -0.0, 0.2419)
ob_icosphere_001.scale = (2.216, 1.894, 1.0)
ob_icosphere_001.lineart.crease_threshold = 0.0
ob_icosphere.location = (-2.526, -1.4, 5.316)
ob_icosphere.rotation_euler = (0.0, -0.0, 0.2419)
ob_icosphere.scale = (2.994, 2.733, 0.9368)
ob_icosphere.lineart.crease_threshold = 0.0
ob_cube_005.location = (0.0, 0.0, 4.0)
ob_cube_005.scale = (1.0, 1.0, 4.0)
ob_cube_005.lock_rotations_4d = False
ob_cube_005.empty_display_type = 'ARROWS'
ob_cube_005.lineart.crease_threshold = 0.0
ob_cube_003.location = (0.0, 0.0, 4.0)
ob_cube_003.scale = (1.0, 1.0, 4.0)
ob_cube_003.lock_rotations_4d = False
ob_cube_003.empty_display_type = 'ARROWS'
ob_cube_003.lineart.crease_threshold = 0.0
ob_cube_002.location = (0.0, 0.0, 4.0)
ob_cube_002.scale = (1.0, 1.0, 4.0)
ob_cube_002.lock_rotations_4d = False
ob_cube_002.empty_display_type = 'ARROWS'
ob_cube_002.lineart.crease_threshold = 0.0
ob_cube_001.location = (0.0, 0.0, 4.0)
ob_cube_001.scale = (1.0, 1.0, 4.0)
ob_cube_001.lock_rotations_4d = False
ob_cube_001.empty_display_type = 'ARROWS'
ob_cube_001.lineart.crease_threshold = 0.0
ob_cube.location = (0.0, 0.0, 4.0)
ob_cube.scale = (1.0, 1.0, 4.0)
ob_cube.lock_rotations_4d = False
ob_cube.empty_display_type = 'ARROWS'
ob_cube.lineart.crease_threshold = 0.0
ob_lamp.location = (0.4012, -5.715, 5.904)
ob_lamp.rotation_euler = (0.6503, 0.05522, 1.866)
ob_lamp.lock_rotations_4d = False
ob_lamp.empty_display_type = 'ARROWS'
ob_lamp.color = (0.0, 0.0, 0.0, 0.0)
ob_lamp.lineart.crease_threshold = 0.0

# ---- collection membership
col_collection_1.objects.link(ob_icosphere_001)
col_collection_1.objects.link(ob_icosphere)
col_collection_1.objects.link(ob_cube_005)
col_collection_1.objects.link(ob_cube_003)
col_collection_1.objects.link(ob_cube_002)
col_collection_1.objects.link(ob_cube_001)
col_collection_1.objects.link(ob_cube)
col_collection_1.objects.link(ob_lamp)

# ---- scene / render settings (as saved in the file)
scene.frame_start = 1; scene.frame_end = 250; scene.frame_set(2)
scene.render.engine = 'BLENDER_EEVEE_NEXT'
scene.render.image_settings.compression = 90
scene.render.resolution_percentage = 50
scene.render.dither_intensity = 0.0
scene.cycles.use_denoising = False
scene.cycles.samples = 10
scene.cycles.sampling_pattern = 'TABULATED_SOBOL'
scene.cycles.light_sampling_threshold = 0.0
scene.cycles.use_adaptive_sampling = False
scene.cycles.use_light_tree = False
scene.cycles.blur_glossy = 0.0
scene.cycles.volume_bounces = 1
scene.cycles.pixel_filter_type = 'GAUSSIAN'
scene.cycles.sample_clamp_indirect = 0.0
scene.view_settings.view_transform = 'Standard'
bpy.context.view_layer.update()

# ---- added for rendering (the .blend has no active camera): camera
cam_auto = bpy.data.cameras.new('AutoCamera')
cam_auto.lens = 50.0
cam_auto.sensor_width = 36.0
cam_auto.clip_end = 1000.0
ob_auto_camera = bpy.data.objects.new('AutoCamera', cam_auto)
scene.collection.objects.link(ob_auto_camera)
ob_auto_camera.location = (15.6316, -18.9795, 19.2236)
ob_auto_camera.rotation_euler = (1.09748, -7.21219e-08, 0.694738)
scene.camera = ob_auto_camera
bpy.context.view_layer.update()
